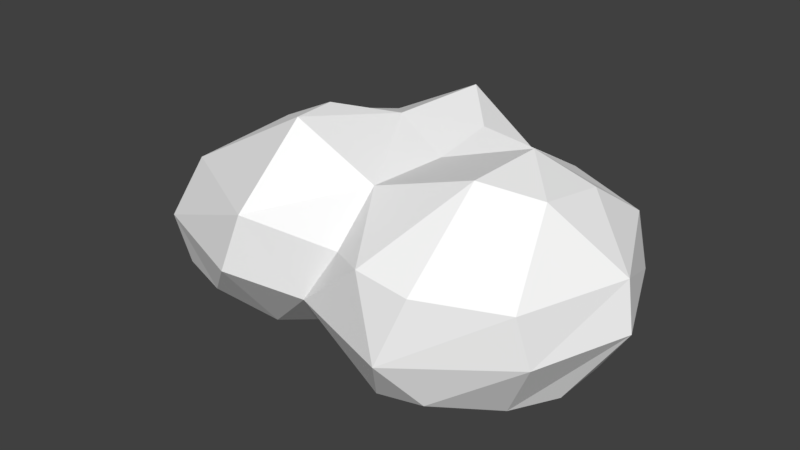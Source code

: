 # Source: Cloud_08_decimate.blend  (saved by Blender 2.77.0; exported with 4.5.12 LTS)
import bpy
from mathutils import Matrix  # noqa: F401  (used for matrix-valued properties, if any)

bpy.ops.wm.read_factory_settings(use_empty=True)
scene = bpy.context.scene
scene.name = 'Scene'

# ---- collections
col_collection_1 = bpy.data.collections.new('Collection 1'); scene.collection.children.link(col_collection_1)

# ---- materials (node trees are filled in below, after node groups)
mat_cloud_material_004 = bpy.data.materials.new('cloud_material.004')
mat_cloud_material_004.alpha_threshold = 0.0
mat_cloud_material_004.use_transparent_shadow = False
mat_cloud_material_004.diffuse_color = (1.0, 1.0, 1.0, 1.0)
mat_cloud_material_004.specular_color = (0.9, 0.9, 0.9)
mat_cloud_material_004.roughness = 0.5
mat_cloud_material_004.specular_intensity = 0.0

# ---- material node trees

# ---- world
world_world = bpy.data.worlds.new('World'); scene.world = world_world
world_world.color = (0.05088, 0.05088, 0.05088)
world_world.use_sun_shadow = False
world_world.sun_shadow_jitter_overblur = 0.0
world_world.cycles.sampling_method = 'MANUAL'

# ---- meshes
me_untitled_004 = bpy.data.meshes.new('Untitled.004')
me_untitled_004.from_pydata([(-0.101, -0.1433, 0.2465), (0.2703, -0.1394, 0.2352), (-0.2327, -0.03695, 0.1851), (-0.1227, -0.03962, 0.2379), (0.2707, 0.02321, 0.2347), (0.3713, -0.0901, 0.2114), (-0.04797, 0.06974, 0.2031), (0.369, 0.0599, 0.1825), (-0.02273, 0.2645, 0.2096), (0.0738, -0.2392, 0.08471), (0.1629, -0.2951, 0.108), (0.2746, -0.3067, 0.1037), (0.4099, -0.2189, 0.08454), (0.06681, -0.1389, 0.1656), (0.477, -0.003243, 0.07906), (-0.4184, -0.09906, 0.06851), (0.08336, 0.02068, 0.1675), (-0.3234, 0.2615, 0.08783), (0.0738, 0.1599, 0.1798), (0.2703, 0.1599, 0.1566), (0.3859, 0.1886, 0.09619), (-0.2227, 0.2721, 0.1084), (0.1437, 0.2557, 0.1002), (0.01775, 0.3221, 0.08609), (-0.1592, -0.2895, -0.01361), (-0.1182, -0.2772, 0.1047), (0.007433, -0.2554, -0.02358), (0.228, -0.332, -0.02487), (0.4262, -0.1959, -0.01703), (-0.4362, -0.1673, -0.03785), (-0.4713, -0.03962, -0.01927), (-0.4176, 0.06136, -0.01927), (0.4039, 0.2005, -0.0165), (0.1976, 0.281, -0.02093), (-0.3402, 0.2821, -0.03323), (-0.2189, 0.2916, -0.03958), (0.0776, 0.2956, -0.07087), (0.1711, -0.2584, -0.139), (0.2703, -0.2574, -0.119), (-0.413, -0.1512, -0.1424), (-0.2699, -0.2114, -0.1251), (0.4927, -0.007142, -0.01651), (-0.4381, -0.03771, -0.1325), (-0.02483, 0.06004, -0.1185), (-0.3168, 0.1572, -0.1141), (-0.09428, 0.1471, -0.08532), (0.3615, 0.1599, -0.119), (-0.08328, 0.2524, -0.03497), (0.2268, 0.2438, -0.1165), (-0.1521, -0.1694, -0.1682), (-0.02444, -0.1394, -0.1297), (0.1466, -0.133, -0.2021), (0.3512, -0.1391, -0.1575), (-0.1719, -0.03369, -0.1978), (0.2866, 0.01977, -0.2042), (0.3973, -0.04824, -0.1603), (-0.3225, -0.02203, -0.1979), (0.4027, 0.06108, -0.1545), (-0.2229, 0.1173, -0.1605), (0.07173, 0.1484, -0.1941), (0.2251, 0.1547, -0.1975)], [], [(0, 3, 2), (1, 4, 16), (1, 5, 4), (2, 3, 6), (3, 0, 6), (0, 13, 6), (4, 5, 7), (6, 18, 8), (25, 0, 15), (13, 0, 25), (13, 25, 9), (10, 1, 13), (10, 13, 9), (1, 10, 11), (5, 1, 11), (5, 11, 12), (2, 15, 0), (1, 16, 13), (5, 12, 14), (2, 17, 15), (6, 13, 16), (7, 5, 14), (6, 17, 2), (18, 6, 16), (16, 19, 18), (16, 4, 19), (4, 7, 20), (4, 20, 19), (7, 14, 20), (17, 6, 21), (8, 21, 6), (8, 18, 22), (18, 19, 22), (19, 20, 22), (21, 8, 23), (8, 22, 23), (24, 25, 29), (25, 24, 26), (9, 25, 26), (10, 9, 26), (10, 26, 27), (11, 10, 27), (12, 11, 27), (12, 27, 28), (25, 15, 29), (15, 30, 29), (14, 12, 28), (14, 28, 41), (15, 31, 30), (20, 14, 32), (14, 41, 32), (15, 17, 34), (15, 34, 31), (22, 20, 32), (22, 32, 33), (17, 21, 35), (17, 35, 34), (21, 23, 47), (21, 47, 35), (23, 36, 47), (23, 22, 33), (23, 33, 36), (27, 26, 37), (27, 37, 38), (28, 27, 38), (29, 39, 40), (29, 40, 24), (24, 40, 49), (26, 24, 49), (26, 49, 50), (37, 26, 50), (28, 38, 52), (29, 30, 42), (29, 42, 39), (41, 28, 52), (41, 52, 55), (30, 31, 42), (41, 55, 57), (31, 44, 42), (43, 58, 45), (57, 46, 32), (32, 41, 57), (31, 34, 44), (44, 34, 35), (44, 35, 58), (45, 58, 35), (45, 35, 47), (45, 47, 36), (33, 32, 46), (33, 46, 48), (36, 33, 48), (40, 39, 49), (37, 50, 51), (38, 37, 51), (38, 51, 52), (39, 42, 56), (49, 39, 56), (49, 56, 53), (50, 49, 53), (50, 53, 43), (51, 50, 43), (52, 51, 54), (52, 54, 55), (53, 56, 58), (43, 53, 58), (43, 59, 51), (51, 59, 54), (55, 54, 57), (42, 44, 56), (44, 58, 56), (43, 45, 59), (54, 59, 60), (46, 57, 54), (46, 54, 60), (45, 36, 59), (36, 48, 60), (36, 60, 59), (48, 46, 60)])
me_untitled_004.materials.append(mat_cloud_material_004)
me_untitled_004.use_remesh_preserve_volume = False
me_untitled_004.use_remesh_preserve_attributes = False
me_untitled_004.use_mirror_vertex_groups = False
me_untitled_004.update()
me_untitled_004.normals_split_custom_set([tuple(v) for v in zip(*[iter([-0.4328, -0.01592, 0.9013, -0.4328, -0.01592, 0.9013, -0.4328, -0.01592, 0.9013, -0.3378, 0.003585, 0.9412, -0.3378, 0.003585, 0.9412, -0.3378, 0.003585, 0.9412, 0.228, 0.002245, 0.9737, 0.228, 0.002245, 0.9737, 0.228, 0.002245, 0.9737, -0.3649, 0.4992, 0.7859, -0.3649, 0.4992, 0.7859, -0.3649, 0.4992, 0.7859, 0.2525, 0.1324, 0.9585, 0.2525, 0.1324, 0.9585, 0.2525, 0.1324, 0.9585, 0.4316, 0.07568, 0.8989, 0.4316, 0.07568, 0.8989, 0.4316, 0.07568, 0.8989, 0.4087, 0.1788, 0.895, 0.4087, 0.1788, 0.895, 0.4087, 0.1788, 0.895, 0.2319, -0.06219, 0.9707, 0.2319, -0.06219, 0.9707, 0.2319, -0.06219, 0.9707, -0.4469, -0.6227, 0.6423, -0.4469, -0.6227, 0.6423, -0.4469, -0.6227, 0.6423, 0.3217, -0.7075, 0.6292, 0.3217, -0.7075, 0.6292, 0.3217, -0.7075, 0.6292, 0.2002, -0.6067, 0.7693, 0.2002, -0.6067, 0.7693, 0.2002, -0.6067, 0.7693, -0.2848, -0.4811, 0.8291, -0.2848, -0.4811, 0.8291, -0.2848, -0.4811, 0.8291, -0.5191, -0.5583, 0.6472, -0.5191, -0.5583, 0.6472, -0.5191, -0.5583, 0.6472, -0.03469, -0.6179, 0.7855, -0.03469, -0.6179, 0.7855, -0.03469, -0.6179, 0.7855, 0.4358, -0.549, 0.7132, 0.4358, -0.549, 0.7132, 0.4358, -0.549, 0.7132, 0.4565, -0.551, 0.6986, 0.4565, -0.551, 0.6986, 0.4565, -0.551, 0.6986, -0.4983, -0.1218, 0.8584, -0.4983, -0.1218, 0.8584, -0.4983, -0.1218, 0.8584, -0.3236, 0.02211, 0.9459, -0.3236, 0.02211, 0.9459, -0.3236, 0.02211, 0.9459, 0.8294, -0.2453, 0.5018, 0.8294, -0.2453, 0.5018, 0.8294, -0.2453, 0.5018, -0.5532, 0.1014, 0.8269, -0.5532, 0.1014, 0.8269, -0.5532, 0.1014, 0.8269, 0.2484, -0.03747, 0.9679, 0.2484, -0.03747, 0.9679, 0.2484, -0.03747, 0.9679, 0.7264, 0.1407, 0.6727, 0.7264, 0.1407, 0.6727, 0.7264, 0.1407, 0.6727, -0.2294, 0.2379, 0.9438, -0.2294, 0.2379, 0.9438, -0.2294, 0.2379, 0.9438, 0.2369, -0.06928, 0.9691, 0.2369, -0.06928, 0.9691, 0.2369, -0.06928, 0.9691, 0.1166, -0.07938, 0.99, 0.1166, -0.07938, 0.99, 0.1166, -0.07938, 0.99, -0.3035, 0.4718, 0.8278, -0.3035, 0.4718, 0.8278, -0.3035, 0.4718, 0.8278, 0.2423, 0.5183, 0.8202, 0.2423, 0.5183, 0.8202, 0.2423, 0.5183, 0.8202, 0.3141, 0.4715, 0.824, 0.3141, 0.4715, 0.824, 0.3141, 0.4715, 0.824, 0.7454, 0.3012, 0.5947, 0.7454, 0.3012, 0.5947, 0.7454, 0.3012, 0.5947, -0.2192, 0.2518, 0.9426, -0.2192, 0.2518, 0.9426, -0.2192, 0.2518, 0.9426, -0.4503, 0.02884, 0.8924, -0.4503, 0.02884, 0.8924, -0.4503, 0.02884, 0.8924, 0.5387, 0.27, 0.7981, 0.5387, 0.27, 0.7981, 0.5387, 0.27, 0.7981, 0.09405, 0.5948, 0.7984, 0.09405, 0.5948, 0.7984, 0.09405, 0.5948, 0.7984, 0.2002, 0.6801, 0.7053, 0.2002, 0.6801, 0.7053, 0.2002, 0.6801, 0.7053, -0.1552, 0.9138, 0.3753, -0.1552, 0.9138, 0.3753, -0.1552, 0.9138, 0.3753, 0.3632, 0.7931, 0.4889, 0.3632, 0.7931, 0.4889, 0.3632, 0.7931, 0.4889, -0.4097, -0.8816, 0.2342, -0.4097, -0.8816, 0.2342, -0.4097, -0.8816, 0.2342, 0.2026, -0.9787, 0.03191, 0.2026, -0.9787, 0.03191, 0.2026, -0.9787, 0.03191, 0.1968, -0.9801, 0.02599, 0.1968, -0.9801, 0.02599, 0.1968, -0.9801, 0.02599, -0.5562, -0.7014, 0.4458, -0.5562, -0.7014, 0.4458, -0.5562, -0.7014, 0.4458, -0.3258, -0.94, 0.1014, -0.3258, -0.94, 0.1014, -0.3258, -0.94, 0.1014, -0.09274, -0.9702, 0.2239, -0.09274, -0.9702, 0.2239, -0.09274, -0.9702, 0.2239, 0.5408, -0.8406, -0.03101, 0.5408, -0.8406, -0.03101, 0.5408, -0.8406, -0.03101, 0.5659, -0.819, -0.09513, 0.5659, -0.819, -0.09513, 0.5659, -0.819, -0.09513, -0.4792, -0.7002, 0.5292, -0.4792, -0.7002, 0.5292, -0.4792, -0.7002, 0.5292, -0.8935, -0.2949, 0.3387, -0.8935, -0.2949, 0.3387, -0.8935, -0.2949, 0.3387, 0.952, -0.294, 0.08557, 0.952, -0.294, 0.08557, 0.952, -0.294, 0.08557, 0.9301, -0.328, 0.1653, 0.9301, -0.328, 0.1653, 0.9301, -0.328, 0.1653, -0.673, 0.3574, 0.6476, -0.673, 0.3574, 0.6476, -0.673, 0.3574, 0.6476, 0.8937, 0.4081, 0.1865, 0.8937, 0.4081, 0.1865, 0.8937, 0.4081, 0.1865, 0.9114, 0.3894, 0.133, 0.9114, 0.3894, 0.133, 0.9114, 0.3894, 0.133, -0.9545, 0.2421, 0.1742, -0.9545, 0.2421, 0.1742, -0.9545, 0.2421, 0.1742, -0.7743, 0.3065, 0.5537, -0.7743, 0.3065, 0.5537, -0.7743, 0.3065, 0.5537, 0.2666, 0.9531, 0.1435, 0.2666, 0.9531, 0.1435, 0.2666, 0.9531, 0.1435, 0.3364, 0.8807, 0.3334, 0.3364, 0.8807, 0.3334, 0.3364, 0.8807, 0.3334, -0.1293, 0.9835, 0.1262, -0.1293, 0.9835, 0.1262, -0.1293, 0.9835, 0.1262, -0.06737, 0.982, 0.1765, -0.06737, 0.982, 0.1765, -0.06737, 0.982, 0.1765, -0.2217, 0.9136, -0.341, -0.2217, 0.9136, -0.341, -0.2217, 0.9136, -0.341, 0.2708, 0.9535, 0.1323, 0.2708, 0.9535, 0.1323, 0.2708, 0.9535, 0.1323, -0.3054, 0.9129, -0.2707, -0.3054, 0.9129, -0.2707, -0.3054, 0.9129, -0.2707, 0.4042, 0.8427, 0.3556, 0.4042, 0.8427, 0.3556, 0.4042, 0.8427, 0.3556, 0.1623, 0.9812, -0.1039, 0.1623, 0.9812, -0.1039, 0.1623, 0.9812, -0.1039, -0.3019, -0.8627, -0.4056, -0.3019, -0.8627, -0.4056, -0.3019, -0.8627, -0.4056, 0.125, -0.8043, -0.5809, 0.125, -0.8043, -0.5809, 0.125, -0.8043, -0.5809, 0.5372, -0.7617, -0.3622, 0.5372, -0.7617, -0.3622, 0.5372, -0.7617, -0.3622, -0.3562, -0.9085, -0.2188, -0.3562, -0.9085, -0.2188, -0.3562, -0.9085, -0.2188, -0.3716, -0.8924, -0.2562, -0.3716, -0.8924, -0.2562, -0.3716, -0.8924, -0.2562, 0.05814, -0.7896, -0.6108, 0.05814, -0.7896, -0.6108, 0.05814, -0.7896, -0.6108, 0.125, -0.7863, -0.6051, 0.125, -0.7863, -0.6051, 0.125, -0.7863, -0.6051, 0.3573, -0.5752, -0.7359, 0.3573, -0.5752, -0.7359, 0.3573, -0.5752, -0.7359, -0.4362, -0.6698, -0.6009, -0.4362, -0.6698, -0.6009, -0.4362, -0.6698, -0.6009, 0.5927, -0.5854, -0.5532, 0.5927, -0.5854, -0.5532, 0.5927, -0.5854, -0.5532, -0.9359, -0.2169, -0.2775, -0.9359, -0.2169, -0.2775, -0.9359, -0.2169, -0.2775, -0.9519, -0.1899, -0.2403, -0.9519, -0.1899, -0.2403, -0.9519, -0.1899, -0.2403, 0.7958, -0.2788, -0.5376, 0.7958, -0.2788, -0.5376, 0.7958, -0.2788, -0.5376, 0.8064, -0.4223, -0.414, 0.8064, -0.4223, -0.414, 0.8064, -0.4223, -0.414, -0.8567, 0.4549, -0.243, -0.8567, 0.4549, -0.243, -0.8567, 0.4549, -0.243, 0.8349, -0.01179, -0.5502, 0.8349, -0.01179, -0.5502, 0.8349, -0.01179, -0.5502, -0.7922, 0.5231, -0.3143, -0.7922, 0.5231, -0.3143, -0.7922, 0.5231, -0.3143, 0.3226, 0.5507, -0.7698, 0.3226, 0.5507, -0.7698, 0.3226, 0.5507, -0.7698, 0.7274, 0.4794, -0.491, 0.7274, 0.4794, -0.491, 0.7274, 0.4794, -0.491, 0.8522, 0.3641, -0.3756, 0.8522, 0.3641, -0.3756, 0.8522, 0.3641, -0.3756, -0.7747, 0.2345, -0.5873, -0.7747, 0.2345, -0.5873, -0.7747, 0.2345, -0.5873, -0.08548, 0.5299, -0.8438, -0.08548, 0.5299, -0.8438, -0.08548, 0.5299, -0.8438, -0.1603, 0.5652, -0.8093, -0.1603, 0.5652, -0.8093, -0.1603, 0.5652, -0.8093, 0.3318, 0.5327, -0.7785, 0.3318, 0.5327, -0.7785, 0.3318, 0.5327, -0.7785, 0.1499, 0.4136, -0.898, 0.1499, 0.4136, -0.898, 0.1499, 0.4136, -0.898, -0.3059, 0.4364, -0.8461, -0.3059, 0.4364, -0.8461, -0.3059, 0.4364, -0.8461, 0.3308, 0.8225, -0.4626, 0.3308, 0.8225, -0.4626, 0.3308, 0.8225, -0.4626, 0.5192, 0.8382, -0.1671, 0.5192, 0.8382, -0.1671, 0.5192, 0.8382, -0.1671, 0.2333, 0.9283, -0.2897, 0.2333, 0.9283, -0.2897, 0.2333, 0.9283, -0.2897, -0.1202, -0.5261, -0.8419, -0.1202, -0.5261, -0.8419, -0.1202, -0.5261, -0.8419, -0.328, -0.4751, -0.8165, -0.328, -0.4751, -0.8165, -0.328, -0.4751, -0.8165, 0.1839, -0.413, -0.892, 0.1839, -0.413, -0.892, 0.1839, -0.413, -0.892, 0.1821, -0.4146, -0.8916, 0.1821, -0.4146, -0.8916, 0.1821, -0.4146, -0.8916, -0.4886, -0.03255, -0.8719, -0.4886, -0.03255, -0.8719, -0.4886, -0.03255, -0.8719, -0.1157, -0.3228, -0.9394, -0.1157, -0.3228, -0.9394, -0.1157, -0.3228, -0.9394, -0.01617, -0.2152, -0.9764, -0.01617, -0.2152, -0.9764, -0.01617, -0.2152, -0.9764, 0.319, -0.157, -0.9347, 0.319, -0.157, -0.9347, 0.319, -0.157, -0.9347, 0.4486, 0.0511, -0.8923, 0.4486, 0.0511, -0.8923, 0.4486, 0.0511, -0.8923, -0.3912, 0.05096, -0.9189, -0.3912, 0.05096, -0.9189, -0.3912, 0.05096, -0.9189, 0.2031, -0.1993, -0.9587, 0.2031, -0.1993, -0.9587, 0.2031, -0.1993, -0.9587, 0.2724, -0.1678, -0.9474, 0.2724, -0.1678, -0.9474, 0.2724, -0.1678, -0.9474, 0.01951, 0.246, -0.9691, 0.01951, 0.246, -0.9691, 0.01951, 0.246, -0.9691, 0.2841, 0.3192, -0.9041, 0.2841, 0.3192, -0.9041, 0.2841, 0.3192, -0.9041, -0.5416, -0.1202, -0.832, -0.5416, -0.1202, -0.832, -0.5416, -0.1202, -0.832, -0.03562, 0.01908, -0.9992, -0.03562, 0.01908, -0.9992, -0.03562, 0.01908, -0.9992, 0.3842, 0.03017, -0.9228, 0.3842, 0.03017, -0.9228, 0.3842, 0.03017, -0.9228, -0.4937, 0.3813, -0.7816, -0.4937, 0.3813, -0.7816, -0.4937, 0.3813, -0.7816, -0.2549, 0.4163, -0.8728, -0.2549, 0.4163, -0.8728, -0.2549, 0.4163, -0.8728, -0.5436, -0.1172, -0.8311, -0.5436, -0.1172, -0.8311, -0.5436, -0.1172, -0.8311, -0.02348, 0.03933, -0.999, -0.02348, 0.03933, -0.999, -0.02348, 0.03933, -0.999, 0.2304, 0.4125, -0.8813, 0.2304, 0.4125, -0.8813, 0.2304, 0.4125, -0.8813, 0.474, 0.2583, -0.8418, 0.474, 0.2583, -0.8418, 0.474, 0.2583, -0.8418, -0.448, 0.5844, -0.6766, -0.448, 0.5844, -0.6766, -0.448, 0.5844, -0.6766, 0.006627, 0.6722, -0.7404, 0.006627, 0.6722, -0.7404, 0.006627, 0.6722, -0.7404, -0.04311, 0.6424, -0.7652, -0.04311, 0.6424, -0.7652, -0.04311, 0.6424, -0.7652, 0.3732, 0.6196, -0.6906, 0.3732, 0.6196, -0.6906, 0.3732, 0.6196, -0.6906])] * 3)])

# ---- objects
ob_cloud_8 = bpy.data.objects.new('cloud_8', me_untitled_004)

# ---- transforms, parenting, visibility, modifiers, constraints
ob_cloud_8.location = (0.0, 0.0, 0.0)
ob_cloud_8.color = (0.8, 0.8, 0.8, 1.0)
ob_cloud_8.lineart.crease_threshold = 0.0

# ---- collection membership
col_collection_1.objects.link(ob_cloud_8)

# ---- scene / render settings (as saved in the file)
scene.frame_start = 1; scene.frame_end = 250; scene.frame_set(1)
scene.render.engine = 'BLENDER_EEVEE_NEXT'
scene.render.resolution_percentage = 50
scene.render.fps = 30
scene.render.dither_intensity = 0.0
scene.cycles.use_denoising = False
scene.cycles.samples = 128
scene.cycles.sampling_pattern = 'TABULATED_SOBOL'
scene.cycles.light_sampling_threshold = 0.0
scene.cycles.use_adaptive_sampling = False
scene.cycles.use_light_tree = False
scene.cycles.blur_glossy = 0.0
scene.cycles.sample_clamp_indirect = 0.0
scene.view_settings.view_transform = 'Standard'
bpy.context.view_layer.update()

# ---- added for rendering (the .blend has no active camera and no usable light): camera, sun
cam_auto = bpy.data.cameras.new('AutoCamera')
cam_auto.lens = 50.0
cam_auto.sensor_width = 36.0
cam_auto.clip_end = 1000.0
ob_auto_camera = bpy.data.objects.new('AutoCamera', cam_auto)
scene.collection.objects.link(ob_auto_camera)
ob_auto_camera.location = (1.16633, -1.39168, 0.945641)
ob_auto_camera.rotation_euler = (1.09748, -7.21219e-08, 0.694738)
scene.camera = ob_auto_camera
light_auto_sun = bpy.data.lights.new('AutoSun', 'SUN')
light_auto_sun.energy = 3.0
light_auto_sun.angle = 0.0523599
ob_auto_sun = bpy.data.objects.new('AutoSun', light_auto_sun)
scene.collection.objects.link(ob_auto_sun)
ob_auto_sun.rotation_euler = (0.872665, 0.174533, 0.523599)
bpy.context.view_layer.update()
